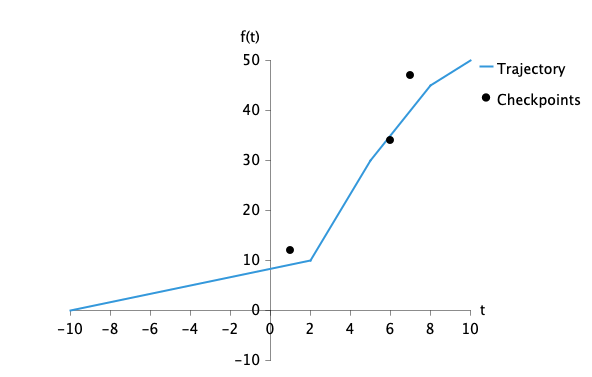

The diagram above was rendered by PlantUML. Its source (embedded in the PNG):
@startchart
h-axis "t" -10 --> 10 spacing 2 label-right
v-axis "f(t)" -10 --> 50 spacing 10 label-top
line "Trajectory" [(-10,0), (2,10), (5,30), (8,45), (10,50)] #3498db
scatter "Checkpoints" [(1,12), (6,34), (7,47)] #e74c3c
legend right
@endchart